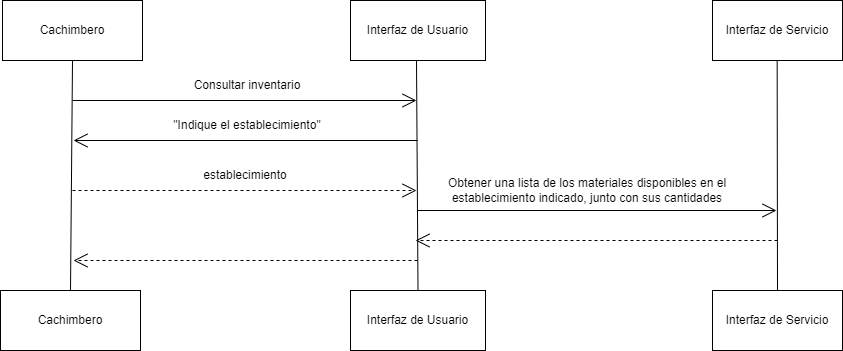

The diagram above was exported from draw.io. Its source (the exported page's mxGraphModel, read from the mxfile embedded in the PNG):
<mxGraphModel dx="2062" dy="1122" grid="1" gridSize="10" guides="1" tooltips="1" connect="1" arrows="1" fold="1" page="1" pageScale="1" pageWidth="850" pageHeight="1100" math="0" shadow="0">
  <root>
    <mxCell id="0" />
    <mxCell id="1" parent="0" />
    <mxCell id="_dKeo9MBeroR6XvePBwo-1" value="Cachimbero" style="rounded=0;whiteSpace=wrap;html=1;" parent="1" vertex="1">
      <mxGeometry x="10" y="10" width="140" height="60" as="geometry" />
    </mxCell>
    <mxCell id="_dKeo9MBeroR6XvePBwo-2" value="Interfaz de Usuario" style="rounded=0;whiteSpace=wrap;html=1;" parent="1" vertex="1">
      <mxGeometry x="358" y="10" width="135" height="60" as="geometry" />
    </mxCell>
    <mxCell id="_dKeo9MBeroR6XvePBwo-3" value="Interfaz de Servicio" style="rounded=0;whiteSpace=wrap;html=1;" parent="1" vertex="1">
      <mxGeometry x="720" y="10" width="130" height="60" as="geometry" />
    </mxCell>
    <mxCell id="_dKeo9MBeroR6XvePBwo-4" value="" style="endArrow=none;html=1;rounded=0;entryX=0.5;entryY=1;entryDx=0;entryDy=0;exitX=0.5;exitY=0;exitDx=0;exitDy=0;" parent="1" source="_dKeo9MBeroR6XvePBwo-5" target="_dKeo9MBeroR6XvePBwo-1" edge="1">
      <mxGeometry width="50" height="50" relative="1" as="geometry">
        <mxPoint x="80" y="860" as="sourcePoint" />
        <mxPoint x="420" y="290" as="targetPoint" />
      </mxGeometry>
    </mxCell>
    <mxCell id="_dKeo9MBeroR6XvePBwo-5" value="Cachimbero" style="rounded=0;whiteSpace=wrap;html=1;" parent="1" vertex="1">
      <mxGeometry x="8" y="300" width="140" height="60" as="geometry" />
    </mxCell>
    <mxCell id="_dKeo9MBeroR6XvePBwo-6" value="" style="endArrow=none;html=1;rounded=0;entryX=0.5;entryY=1;entryDx=0;entryDy=0;exitX=0.5;exitY=0;exitDx=0;exitDy=0;" parent="1" source="_dKeo9MBeroR6XvePBwo-8" edge="1">
      <mxGeometry width="50" height="50" relative="1" as="geometry">
        <mxPoint x="424" y="860" as="sourcePoint" />
        <mxPoint x="424" y="70" as="targetPoint" />
      </mxGeometry>
    </mxCell>
    <mxCell id="_dKeo9MBeroR6XvePBwo-7" value="" style="endArrow=none;html=1;rounded=0;entryX=0.5;entryY=1;entryDx=0;entryDy=0;exitX=0.5;exitY=0;exitDx=0;exitDy=0;" parent="1" source="_dKeo9MBeroR6XvePBwo-9" edge="1">
      <mxGeometry width="50" height="50" relative="1" as="geometry">
        <mxPoint x="785" y="760" as="sourcePoint" />
        <mxPoint x="784.66" y="70" as="targetPoint" />
      </mxGeometry>
    </mxCell>
    <mxCell id="_dKeo9MBeroR6XvePBwo-8" value="Interfaz de Usuario" style="rounded=0;whiteSpace=wrap;html=1;" parent="1" vertex="1">
      <mxGeometry x="358" y="300" width="135" height="60" as="geometry" />
    </mxCell>
    <mxCell id="_dKeo9MBeroR6XvePBwo-9" value="Interfaz de Servicio" style="rounded=0;whiteSpace=wrap;html=1;" parent="1" vertex="1">
      <mxGeometry x="720" y="300" width="130" height="60" as="geometry" />
    </mxCell>
    <mxCell id="b9MdQXvV5PEjrpDOC0md-1" value="" style="endArrow=open;endFill=1;endSize=12;html=1;rounded=0;strokeWidth=1;jumpSize=12;" parent="1" edge="1">
      <mxGeometry width="160" relative="1" as="geometry">
        <mxPoint x="80" y="110" as="sourcePoint" />
        <mxPoint x="424" y="110" as="targetPoint" />
      </mxGeometry>
    </mxCell>
    <mxCell id="b9MdQXvV5PEjrpDOC0md-2" value="Consultar inventario" style="text;html=1;strokeColor=none;fillColor=none;align=center;verticalAlign=middle;whiteSpace=wrap;rounded=0;" parent="1" vertex="1">
      <mxGeometry x="150" y="80" width="210" height="30" as="geometry" />
    </mxCell>
    <mxCell id="b9MdQXvV5PEjrpDOC0md-3" value="" style="endArrow=open;endFill=1;endSize=12;html=1;rounded=0;strokeWidth=1;jumpSize=12;" parent="1" edge="1">
      <mxGeometry width="160" relative="1" as="geometry">
        <mxPoint x="424.99999999999955" y="150" as="sourcePoint" />
        <mxPoint x="80.99999999999955" y="150" as="targetPoint" />
      </mxGeometry>
    </mxCell>
    <mxCell id="b9MdQXvV5PEjrpDOC0md-4" value="&quot;Indique el establecimiento&quot;" style="text;html=1;strokeColor=none;fillColor=none;align=center;verticalAlign=middle;whiteSpace=wrap;rounded=0;" parent="1" vertex="1">
      <mxGeometry x="150" y="120" width="210" height="30" as="geometry" />
    </mxCell>
    <mxCell id="b9MdQXvV5PEjrpDOC0md-7" value="" style="endArrow=open;endSize=12;dashed=1;html=1;rounded=0;strokeWidth=1;jumpSize=12;" parent="1" edge="1">
      <mxGeometry x="-1" y="-162" width="160" relative="1" as="geometry">
        <mxPoint x="80" y="200" as="sourcePoint" />
        <mxPoint x="424" y="200" as="targetPoint" />
        <mxPoint x="-60" y="-12" as="offset" />
      </mxGeometry>
    </mxCell>
    <mxCell id="b9MdQXvV5PEjrpDOC0md-8" value="establecimiento" style="text;html=1;strokeColor=none;fillColor=none;align=center;verticalAlign=middle;whiteSpace=wrap;rounded=0;" parent="1" vertex="1">
      <mxGeometry x="148" y="170" width="210" height="30" as="geometry" />
    </mxCell>
    <mxCell id="b9MdQXvV5PEjrpDOC0md-9" value="" style="endArrow=open;endFill=1;endSize=12;html=1;rounded=0;strokeWidth=1;jumpSize=12;" parent="1" edge="1">
      <mxGeometry width="160" relative="1" as="geometry">
        <mxPoint x="425" y="220" as="sourcePoint" />
        <mxPoint x="784" y="220" as="targetPoint" />
      </mxGeometry>
    </mxCell>
    <mxCell id="b9MdQXvV5PEjrpDOC0md-10" value="Obtener una lista de los materiales disponibles en el establecimiento indicado, junto con sus cantidades" style="text;html=1;strokeColor=none;fillColor=none;align=center;verticalAlign=middle;whiteSpace=wrap;rounded=0;" parent="1" vertex="1">
      <mxGeometry x="450" y="180" width="290" height="40" as="geometry" />
    </mxCell>
    <mxCell id="b9MdQXvV5PEjrpDOC0md-11" value="" style="endArrow=open;endSize=12;dashed=1;html=1;rounded=0;strokeWidth=1;jumpSize=12;" parent="1" edge="1">
      <mxGeometry x="-1" y="-162" width="160" relative="1" as="geometry">
        <mxPoint x="785" y="250" as="sourcePoint" />
        <mxPoint x="423" y="250" as="targetPoint" />
        <mxPoint x="-60" y="-12" as="offset" />
      </mxGeometry>
    </mxCell>
    <mxCell id="b9MdQXvV5PEjrpDOC0md-12" value="" style="endArrow=open;endSize=12;dashed=1;html=1;rounded=0;strokeWidth=1;jumpSize=12;" parent="1" edge="1">
      <mxGeometry x="-1" y="-162" width="160" relative="1" as="geometry">
        <mxPoint x="425" y="270" as="sourcePoint" />
        <mxPoint x="81" y="270" as="targetPoint" />
        <mxPoint x="-60" y="-12" as="offset" />
      </mxGeometry>
    </mxCell>
  </root>
</mxGraphModel>